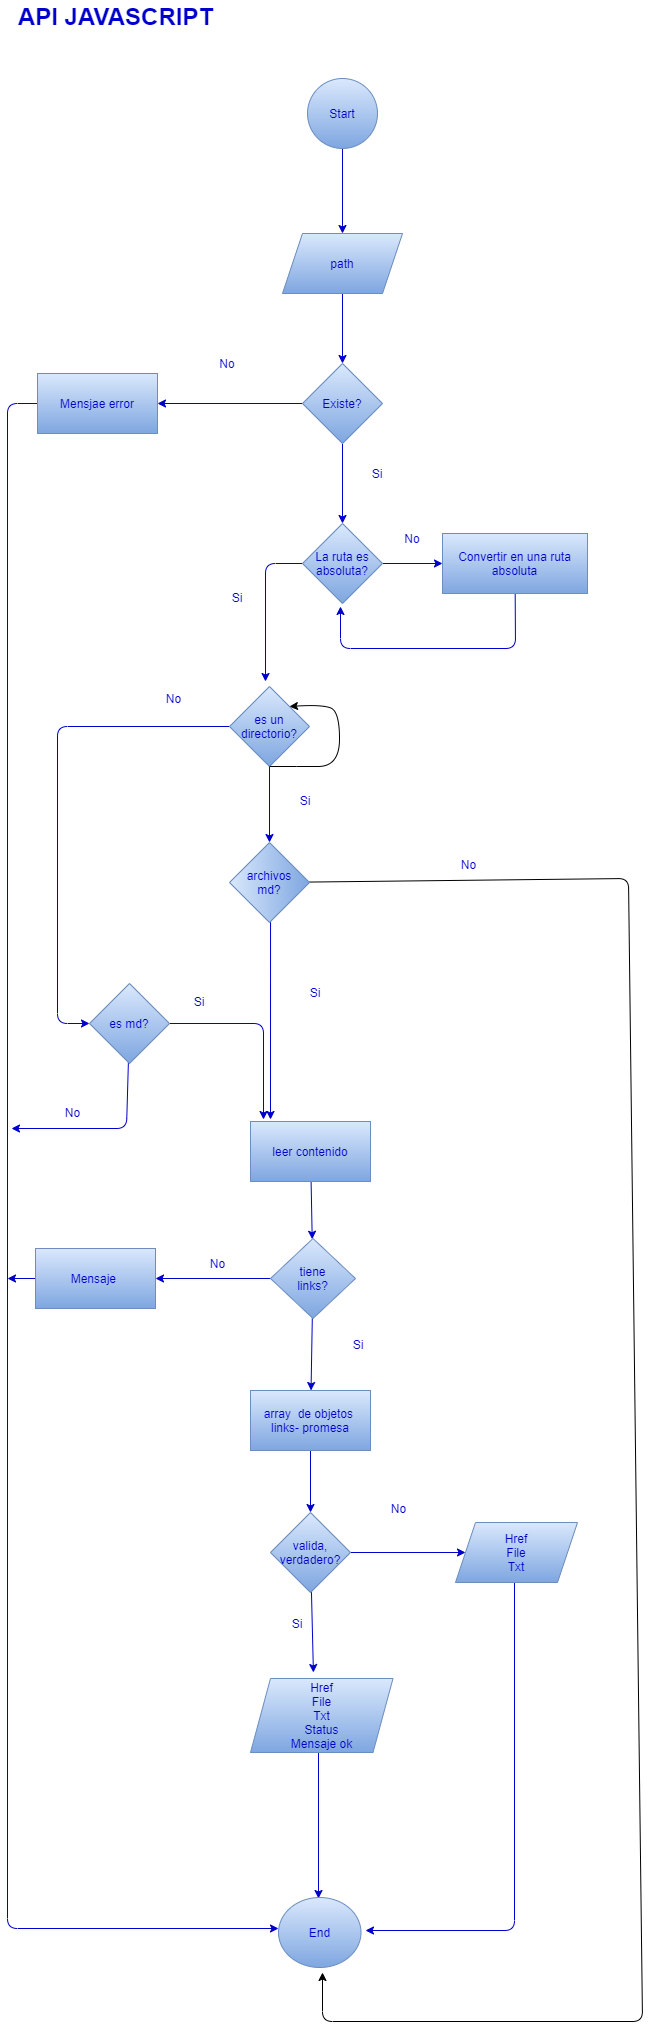

The diagram above was exported from draw.io. Its source (the exported page's mxGraphModel, read from the mxfile embedded in the PNG):
<mxGraphModel dx="617" dy="177" grid="0" gridSize="10" guides="1" tooltips="1" connect="1" arrows="1" fold="1" page="0" pageScale="1" pageWidth="827" pageHeight="1169" background="#ffffff" math="0" shadow="1">
  <root>
    <mxCell id="0" />
    <mxCell id="1" parent="0" />
    <mxCell id="6" value="" style="edgeStyle=none;html=1;strokeColor=#0000CC;" parent="1" source="2" target="5" edge="1">
      <mxGeometry relative="1" as="geometry" />
    </mxCell>
    <mxCell id="2" value="&lt;font color=&quot;#0000cc&quot;&gt;Start&lt;/font&gt;" style="ellipse;whiteSpace=wrap;html=1;aspect=fixed;fillColor=#dae8fc;strokeColor=#6c8ebf;gradientColor=#7ea6e0;" parent="1" vertex="1">
      <mxGeometry x="330" y="120" width="70" height="70" as="geometry" />
    </mxCell>
    <mxCell id="8" value="" style="edgeStyle=none;html=1;strokeColor=#0000CC;" parent="1" source="5" target="7" edge="1">
      <mxGeometry relative="1" as="geometry" />
    </mxCell>
    <mxCell id="5" value="&lt;font color=&quot;#0000cc&quot;&gt;path&lt;/font&gt;" style="shape=parallelogram;perimeter=parallelogramPerimeter;whiteSpace=wrap;html=1;fixedSize=1;fillColor=#dae8fc;strokeColor=#6c8ebf;gradientColor=#7ea6e0;" parent="1" vertex="1">
      <mxGeometry x="305" y="275" width="120" height="60" as="geometry" />
    </mxCell>
    <mxCell id="10" value="" style="edgeStyle=none;html=1;strokeColor=#0000CC;" parent="1" source="7" target="9" edge="1">
      <mxGeometry relative="1" as="geometry" />
    </mxCell>
    <mxCell id="12" value="" style="edgeStyle=none;html=1;strokeColor=#0000CC;" parent="1" source="7" target="11" edge="1">
      <mxGeometry relative="1" as="geometry" />
    </mxCell>
    <mxCell id="7" value="&lt;font color=&quot;#0000cc&quot;&gt;Existe?&lt;/font&gt;" style="rhombus;whiteSpace=wrap;html=1;fillColor=#dae8fc;gradientColor=#7ea6e0;strokeColor=#6c8ebf;" parent="1" vertex="1">
      <mxGeometry x="325" y="405" width="80" height="80" as="geometry" />
    </mxCell>
    <mxCell id="16" value="" style="edgeStyle=none;html=1;strokeColor=#0000CC;" parent="1" source="9" target="15" edge="1">
      <mxGeometry relative="1" as="geometry" />
    </mxCell>
    <mxCell id="WNQO2OhhC1pBhigfkr8y-101" value="" style="edgeStyle=none;html=1;fontSize=12;fontColor=#0000CC;strokeColor=#0000CC;" parent="1" source="9" edge="1">
      <mxGeometry relative="1" as="geometry">
        <mxPoint x="288" y="723" as="targetPoint" />
        <Array as="points">
          <mxPoint x="288" y="605" />
        </Array>
      </mxGeometry>
    </mxCell>
    <mxCell id="9" value="&lt;font color=&quot;#0000cc&quot;&gt;&lt;span&gt;La ruta es&lt;/span&gt;&lt;br&gt;&lt;span&gt;absoluta?&lt;/span&gt;&lt;/font&gt;" style="rhombus;whiteSpace=wrap;html=1;fillColor=#dae8fc;gradientColor=#7ea6e0;strokeColor=#6c8ebf;" parent="1" vertex="1">
      <mxGeometry x="325" y="565" width="80" height="80" as="geometry" />
    </mxCell>
    <mxCell id="67" value="" style="edgeStyle=none;html=1;fontSize=12;strokeColor=#0000CC;" parent="1" source="11" edge="1">
      <mxGeometry relative="1" as="geometry">
        <mxPoint x="301" y="1970" as="targetPoint" />
        <Array as="points">
          <mxPoint x="30" y="445" />
          <mxPoint x="30" y="1970" />
        </Array>
      </mxGeometry>
    </mxCell>
    <mxCell id="11" value="&lt;font color=&quot;#0000cc&quot;&gt;Mensjae error&lt;/font&gt;" style="whiteSpace=wrap;html=1;fillColor=#dae8fc;gradientColor=#7ea6e0;strokeColor=#6c8ebf;" parent="1" vertex="1">
      <mxGeometry x="60" y="415" width="120" height="60" as="geometry" />
    </mxCell>
    <mxCell id="13" value="&lt;font color=&quot;#0000cc&quot;&gt;Si&lt;/font&gt;" style="text;html=1;strokeColor=none;fillColor=none;align=center;verticalAlign=middle;whiteSpace=wrap;rounded=0;" parent="1" vertex="1">
      <mxGeometry x="370" y="500" width="60" height="30" as="geometry" />
    </mxCell>
    <mxCell id="14" value="&lt;font color=&quot;#0000cc&quot;&gt;No&lt;/font&gt;" style="text;html=1;strokeColor=none;fillColor=none;align=center;verticalAlign=middle;whiteSpace=wrap;rounded=0;" parent="1" vertex="1">
      <mxGeometry x="220" y="390" width="60" height="30" as="geometry" />
    </mxCell>
    <mxCell id="21" value="" style="edgeStyle=none;html=1;strokeColor=#0000CC;" parent="1" source="15" edge="1">
      <mxGeometry relative="1" as="geometry">
        <mxPoint x="363" y="648" as="targetPoint" />
        <Array as="points">
          <mxPoint x="538" y="690" />
          <mxPoint x="363" y="690" />
        </Array>
      </mxGeometry>
    </mxCell>
    <mxCell id="15" value="&lt;font color=&quot;#0000cc&quot;&gt;Convertir en una ruta absoluta&lt;/font&gt;" style="whiteSpace=wrap;html=1;fillColor=#dae8fc;gradientColor=#7ea6e0;strokeColor=#6c8ebf;" parent="1" vertex="1">
      <mxGeometry x="465" y="575" width="145" height="60" as="geometry" />
    </mxCell>
    <mxCell id="17" value="&lt;font color=&quot;#0000cc&quot;&gt;No&lt;/font&gt;" style="text;html=1;strokeColor=none;fillColor=none;align=center;verticalAlign=middle;whiteSpace=wrap;rounded=0;" parent="1" vertex="1">
      <mxGeometry x="405" y="565" width="60" height="30" as="geometry" />
    </mxCell>
    <mxCell id="26" value="" style="edgeStyle=none;html=1;entryX=0;entryY=0.5;entryDx=0;entryDy=0;strokeColor=#0000CC;exitX=0;exitY=0.5;exitDx=0;exitDy=0;" parent="1" source="18" target="34" edge="1">
      <mxGeometry relative="1" as="geometry">
        <mxPoint x="246" y="773" as="sourcePoint" />
        <mxPoint x="90" y="1050" as="targetPoint" />
        <Array as="points">
          <mxPoint x="80" y="768" />
          <mxPoint x="80" y="1065" />
        </Array>
      </mxGeometry>
    </mxCell>
    <mxCell id="32" value="" style="edgeStyle=none;html=1;strokeColor=#0000CC;entryX=1;entryY=0.5;entryDx=0;entryDy=0;" parent="1" source="18" target="WNQO2OhhC1pBhigfkr8y-84" edge="1">
      <mxGeometry relative="1" as="geometry">
        <mxPoint x="302" y="887" as="targetPoint" />
      </mxGeometry>
    </mxCell>
    <mxCell id="18" value="&lt;font color=&quot;#0000cc&quot;&gt;es un directorio?&lt;/font&gt;" style="rhombus;whiteSpace=wrap;html=1;fillColor=#dae8fc;gradientColor=#7ea6e0;strokeColor=#6c8ebf;" parent="1" vertex="1">
      <mxGeometry x="252" y="728" width="80" height="80" as="geometry" />
    </mxCell>
    <mxCell id="28" value="&lt;font color=&quot;#0000cc&quot;&gt;No&lt;/font&gt;" style="text;html=1;align=center;verticalAlign=middle;resizable=0;points=[];autosize=1;strokeColor=none;fillColor=none;" parent="1" vertex="1">
      <mxGeometry x="183" y="731" width="25" height="18" as="geometry" />
    </mxCell>
    <mxCell id="33" value="&lt;font color=&quot;#0000cc&quot;&gt;Si&lt;/font&gt;" style="text;html=1;strokeColor=none;fillColor=none;align=center;verticalAlign=middle;whiteSpace=wrap;rounded=0;" parent="1" vertex="1">
      <mxGeometry x="298" y="827" width="60" height="30" as="geometry" />
    </mxCell>
    <mxCell id="WNQO2OhhC1pBhigfkr8y-94" value="" style="edgeStyle=none;html=1;fontSize=12;fontColor=#0000CC;strokeColor=#0000CC;" parent="1" source="34" edge="1">
      <mxGeometry relative="1" as="geometry">
        <mxPoint x="286" y="1161" as="targetPoint" />
        <Array as="points">
          <mxPoint x="286" y="1065" />
        </Array>
      </mxGeometry>
    </mxCell>
    <mxCell id="WNQO2OhhC1pBhigfkr8y-96" value="" style="edgeStyle=none;html=1;fontSize=12;fontColor=#0000CC;strokeColor=#0000CC;" parent="1" source="34" edge="1">
      <mxGeometry relative="1" as="geometry">
        <mxPoint x="34" y="1170" as="targetPoint" />
        <Array as="points">
          <mxPoint x="149" y="1170" />
        </Array>
      </mxGeometry>
    </mxCell>
    <mxCell id="34" value="&lt;font color=&quot;#0000cc&quot;&gt;es md?&lt;/font&gt;" style="rhombus;whiteSpace=wrap;html=1;fillColor=#dae8fc;gradientColor=#7ea6e0;strokeColor=#6c8ebf;" parent="1" vertex="1">
      <mxGeometry x="112" y="1025" width="80" height="80" as="geometry" />
    </mxCell>
    <mxCell id="42" value="" style="edgeStyle=none;html=1;strokeColor=#0000CC;" parent="1" source="39" target="41" edge="1">
      <mxGeometry relative="1" as="geometry" />
    </mxCell>
    <mxCell id="WNQO2OhhC1pBhigfkr8y-91" value="" style="edgeStyle=none;html=1;fontSize=12;fontColor=#0000CC;strokeColor=#0000CC;exitX=0.05;exitY=0.513;exitDx=0;exitDy=0;exitPerimeter=0;" parent="1" source="WNQO2OhhC1pBhigfkr8y-84" edge="1">
      <mxGeometry relative="1" as="geometry">
        <mxPoint x="293" y="967" as="sourcePoint" />
        <mxPoint x="293" y="1161" as="targetPoint" />
        <Array as="points" />
      </mxGeometry>
    </mxCell>
    <mxCell id="39" value="&lt;font color=&quot;#0000cc&quot;&gt;leer contenido&lt;/font&gt;" style="whiteSpace=wrap;html=1;fillColor=#dae8fc;gradientColor=#7ea6e0;strokeColor=#6c8ebf;" parent="1" vertex="1">
      <mxGeometry x="273" y="1163" width="120" height="60" as="geometry" />
    </mxCell>
    <mxCell id="44" value="" style="edgeStyle=none;html=1;strokeColor=#0000CC;" parent="1" source="41" target="43" edge="1">
      <mxGeometry relative="1" as="geometry" />
    </mxCell>
    <mxCell id="73" value="" style="edgeStyle=none;html=1;fontSize=12;fontColor=#0000CC;strokeColor=#0000CC;" parent="1" source="41" target="72" edge="1">
      <mxGeometry relative="1" as="geometry" />
    </mxCell>
    <mxCell id="41" value="&lt;font color=&quot;#0000cc&quot;&gt;tiene&lt;br&gt;links?&lt;/font&gt;" style="rhombus;whiteSpace=wrap;html=1;fillColor=#dae8fc;gradientColor=#7ea6e0;strokeColor=#6c8ebf;" parent="1" vertex="1">
      <mxGeometry x="293" y="1280" width="85" height="80" as="geometry" />
    </mxCell>
    <mxCell id="46" value="" style="edgeStyle=none;html=1;strokeColor=#0000CC;" parent="1" source="43" target="45" edge="1">
      <mxGeometry relative="1" as="geometry" />
    </mxCell>
    <mxCell id="43" value="&lt;font color=&quot;#0000cc&quot;&gt;array&amp;nbsp; de objetos&amp;nbsp;&lt;br&gt;links- promesa&lt;/font&gt;" style="whiteSpace=wrap;html=1;fillColor=#dae8fc;gradientColor=#7ea6e0;strokeColor=#6c8ebf;" parent="1" vertex="1">
      <mxGeometry x="273" y="1432" width="120" height="60" as="geometry" />
    </mxCell>
    <mxCell id="56" value="" style="edgeStyle=none;html=1;fontSize=11;strokeColor=#0000CC;" parent="1" source="45" edge="1">
      <mxGeometry relative="1" as="geometry">
        <mxPoint x="335.91891891891885" y="1714" as="targetPoint" />
      </mxGeometry>
    </mxCell>
    <mxCell id="58" value="" style="edgeStyle=none;html=1;fontSize=12;strokeColor=#0000CC;entryX=0;entryY=0.5;entryDx=0;entryDy=0;" parent="1" source="45" target="WNQO2OhhC1pBhigfkr8y-110" edge="1">
      <mxGeometry relative="1" as="geometry">
        <mxPoint x="478" y="1588" as="targetPoint" />
      </mxGeometry>
    </mxCell>
    <mxCell id="45" value="&lt;font color=&quot;#0000cc&quot;&gt;valida,&lt;br&gt;verdadero?&lt;/font&gt;" style="rhombus;whiteSpace=wrap;html=1;fillColor=#dae8fc;gradientColor=#7ea6e0;strokeColor=#6c8ebf;" parent="1" vertex="1">
      <mxGeometry x="293" y="1554" width="80" height="80" as="geometry" />
    </mxCell>
    <mxCell id="52" value="&lt;font color=&quot;#0000cc&quot;&gt;No&lt;/font&gt;" style="text;html=1;align=center;verticalAlign=middle;resizable=0;points=[];autosize=1;strokeColor=none;fillColor=none;" parent="1" vertex="1">
      <mxGeometry x="408" y="1541" width="25" height="18" as="geometry" />
    </mxCell>
    <mxCell id="63" value="" style="edgeStyle=none;html=1;fontSize=12;strokeColor=#0000CC;" parent="1" edge="1">
      <mxGeometry relative="1" as="geometry">
        <mxPoint x="341" y="1793" as="sourcePoint" />
        <mxPoint x="341" y="1940" as="targetPoint" />
        <Array as="points" />
      </mxGeometry>
    </mxCell>
    <mxCell id="65" value="" style="edgeStyle=none;html=1;fontSize=12;strokeColor=#0000CC;" parent="1" edge="1">
      <mxGeometry relative="1" as="geometry">
        <mxPoint x="537" y="1620" as="sourcePoint" />
        <mxPoint x="388" y="1972" as="targetPoint" />
        <Array as="points">
          <mxPoint x="537" y="1972" />
        </Array>
      </mxGeometry>
    </mxCell>
    <mxCell id="62" value="&lt;font color=&quot;#0000cc&quot;&gt;End&lt;/font&gt;" style="ellipse;whiteSpace=wrap;html=1;fillColor=#dae8fc;gradientColor=#7ea6e0;strokeColor=#6c8ebf;" parent="1" vertex="1">
      <mxGeometry x="301" y="1939" width="82.5" height="70" as="geometry" />
    </mxCell>
    <mxCell id="70" value="&lt;font color=&quot;#0000cc&quot;&gt;Si&lt;/font&gt;" style="text;html=1;strokeColor=none;fillColor=none;align=center;verticalAlign=middle;whiteSpace=wrap;rounded=0;" parent="1" vertex="1">
      <mxGeometry x="307.5" y="1019" width="60" height="30" as="geometry" />
    </mxCell>
    <mxCell id="71" value="&lt;font color=&quot;#0000cc&quot;&gt;Si&lt;/font&gt;" style="text;html=1;strokeColor=none;fillColor=none;align=center;verticalAlign=middle;whiteSpace=wrap;rounded=0;" parent="1" vertex="1">
      <mxGeometry x="351" y="1371" width="60" height="30" as="geometry" />
    </mxCell>
    <mxCell id="75" value="" style="edgeStyle=none;html=1;fontSize=12;fontColor=#0000CC;strokeColor=#0000CC;" parent="1" source="72" edge="1">
      <mxGeometry relative="1" as="geometry">
        <mxPoint x="30" y="1320" as="targetPoint" />
      </mxGeometry>
    </mxCell>
    <mxCell id="72" value="&lt;font color=&quot;#0000cc&quot;&gt;Mensaje&amp;nbsp;&lt;/font&gt;" style="whiteSpace=wrap;html=1;fillColor=#dae8fc;strokeColor=#6c8ebf;gradientColor=#7ea6e0;" parent="1" vertex="1">
      <mxGeometry x="58" y="1290" width="120" height="60" as="geometry" />
    </mxCell>
    <mxCell id="76" value="&lt;font color=&quot;#0000cc&quot;&gt;No&lt;/font&gt;" style="text;html=1;align=center;verticalAlign=middle;resizable=0;points=[];autosize=1;strokeColor=none;fillColor=none;" parent="1" vertex="1">
      <mxGeometry x="227" y="1296" width="25" height="18" as="geometry" />
    </mxCell>
    <mxCell id="77" value="&lt;font color=&quot;#0000cc&quot;&gt;Si&lt;/font&gt;" style="text;html=1;strokeColor=none;fillColor=none;align=center;verticalAlign=middle;whiteSpace=wrap;rounded=0;" parent="1" vertex="1">
      <mxGeometry x="290" y="1650" width="60" height="30" as="geometry" />
    </mxCell>
    <mxCell id="kwifDI89r2FNcfCUQLlG-79" value="&lt;b style=&quot;font-size: 24px;&quot;&gt;API JAVASCRIPT&lt;/b&gt;" style="text;html=1;align=center;verticalAlign=middle;resizable=0;points=[];autosize=1;strokeColor=none;fillColor=none;fontSize=24;fontColor=#0000CC;labelBackgroundColor=none;labelBorderColor=none;" parent="1" vertex="1">
      <mxGeometry x="35" y="42" width="205" height="32" as="geometry" />
    </mxCell>
    <mxCell id="84" value="" style="edgeStyle=none;html=1;" parent="1" source="WNQO2OhhC1pBhigfkr8y-84" edge="1">
      <mxGeometry relative="1" as="geometry">
        <mxPoint x="345" y="2014" as="targetPoint" />
        <Array as="points">
          <mxPoint x="651" y="920" />
          <mxPoint x="665" y="2063" />
          <mxPoint x="345" y="2063" />
        </Array>
      </mxGeometry>
    </mxCell>
    <mxCell id="WNQO2OhhC1pBhigfkr8y-84" value="archivos&lt;br&gt;md?" style="rhombus;whiteSpace=wrap;html=1;labelBackgroundColor=none;labelBorderColor=none;fontSize=12;fillColor=#dae8fc;direction=north;gradientColor=#7ea6e0;strokeColor=#6c8ebf;fontColor=#0000CC;" parent="1" vertex="1">
      <mxGeometry x="252" y="884" width="80" height="80" as="geometry" />
    </mxCell>
    <mxCell id="WNQO2OhhC1pBhigfkr8y-89" value="&lt;font color=&quot;#0000cc&quot;&gt;No&lt;/font&gt;" style="text;html=1;align=center;verticalAlign=middle;resizable=0;points=[];autosize=1;strokeColor=none;fillColor=none;" parent="1" vertex="1">
      <mxGeometry x="478" y="897" width="25" height="18" as="geometry" />
    </mxCell>
    <mxCell id="WNQO2OhhC1pBhigfkr8y-97" value="&lt;font color=&quot;#0000cc&quot;&gt;No&lt;/font&gt;" style="text;html=1;align=center;verticalAlign=middle;resizable=0;points=[];autosize=1;strokeColor=none;fillColor=none;" parent="1" vertex="1">
      <mxGeometry x="82" y="1145" width="25" height="18" as="geometry" />
    </mxCell>
    <mxCell id="WNQO2OhhC1pBhigfkr8y-102" value="&lt;font color=&quot;#0000cc&quot;&gt;Si&lt;/font&gt;" style="text;html=1;strokeColor=none;fillColor=none;align=center;verticalAlign=middle;whiteSpace=wrap;rounded=0;" parent="1" vertex="1">
      <mxGeometry x="230" y="624" width="60" height="30" as="geometry" />
    </mxCell>
    <mxCell id="WNQO2OhhC1pBhigfkr8y-106" value="&lt;font color=&quot;#0000cc&quot;&gt;Si&lt;/font&gt;" style="text;html=1;strokeColor=none;fillColor=none;align=center;verticalAlign=middle;whiteSpace=wrap;rounded=0;" parent="1" vertex="1">
      <mxGeometry x="192" y="1028" width="60" height="30" as="geometry" />
    </mxCell>
    <mxCell id="WNQO2OhhC1pBhigfkr8y-107" value="&lt;span&gt;Href&lt;/span&gt;&lt;br&gt;&lt;span&gt;File&lt;/span&gt;&lt;br&gt;&lt;span&gt;Txt&lt;/span&gt;&lt;br&gt;&lt;span&gt;Status&lt;/span&gt;&lt;br&gt;&lt;span&gt;Mensaje ok&lt;/span&gt;" style="shape=parallelogram;perimeter=parallelogramPerimeter;whiteSpace=wrap;html=1;fixedSize=1;labelBackgroundColor=none;labelBorderColor=none;fontSize=12;fillColor=#dae8fc;gradientColor=#7ea6e0;strokeColor=#6c8ebf;fontColor=#0000CC;" parent="1" vertex="1">
      <mxGeometry x="273" y="1720" width="142.5" height="74" as="geometry" />
    </mxCell>
    <mxCell id="WNQO2OhhC1pBhigfkr8y-110" value="&lt;span&gt;Href&lt;/span&gt;&lt;br&gt;&lt;span&gt;File&lt;/span&gt;&lt;br&gt;&lt;span&gt;Txt&lt;/span&gt;" style="shape=parallelogram;perimeter=parallelogramPerimeter;whiteSpace=wrap;html=1;fixedSize=1;labelBackgroundColor=none;labelBorderColor=none;fontSize=12;fillColor=#dae8fc;gradientColor=#7ea6e0;strokeColor=#6c8ebf;fontColor=#0000CC;" parent="1" vertex="1">
      <mxGeometry x="478" y="1564" width="122" height="60" as="geometry" />
    </mxCell>
    <mxCell id="88" value="" style="curved=1;endArrow=classic;html=1;exitX=0.5;exitY=1;exitDx=0;exitDy=0;entryX=1;entryY=0;entryDx=0;entryDy=0;" parent="1" source="18" target="18" edge="1">
      <mxGeometry width="50" height="50" relative="1" as="geometry">
        <mxPoint x="372.5" y="810" as="sourcePoint" />
        <mxPoint x="404.5" y="751" as="targetPoint" />
        <Array as="points">
          <mxPoint x="319" y="808" />
          <mxPoint x="362" y="808" />
          <mxPoint x="362" y="753" />
          <mxPoint x="344.5" y="746" />
        </Array>
      </mxGeometry>
    </mxCell>
  </root>
</mxGraphModel>